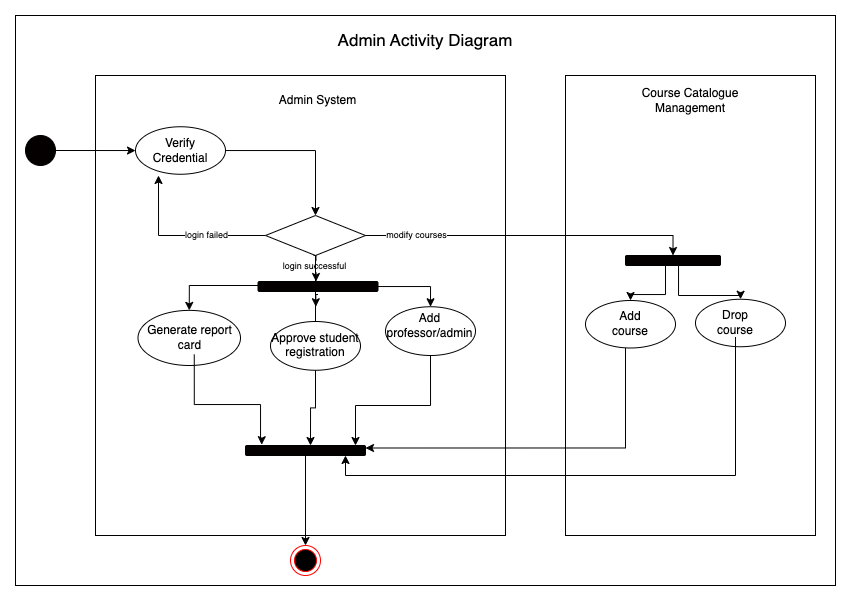

The diagram above was exported from draw.io. Its source (the exported page's mxGraphModel, read from the mxfile embedded in the PNG):
<mxGraphModel dx="994" dy="522" grid="1" gridSize="10" guides="1" tooltips="1" connect="1" arrows="1" fold="1" page="1" pageScale="1" pageWidth="827" pageHeight="1169" math="0" shadow="0">
  <root>
    <mxCell id="0" />
    <mxCell id="1" parent="0" />
    <mxCell id="YGIZF11WTp4uM0gPwr8K-2" value="" style="rounded=0;whiteSpace=wrap;html=1;" parent="1" vertex="1">
      <mxGeometry y="230" width="820" height="570" as="geometry" />
    </mxCell>
    <mxCell id="oZ8Du81LnNLljohQ_VPu-4" value="" style="rounded=0;whiteSpace=wrap;html=1;fillColor=#ffffff;" parent="1" vertex="1">
      <mxGeometry x="80" y="290" width="410" height="460" as="geometry" />
    </mxCell>
    <mxCell id="oZ8Du81LnNLljohQ_VPu-5" value="" style="rounded=0;whiteSpace=wrap;html=1;fillColor=#ffffff;" parent="1" vertex="1">
      <mxGeometry x="550" y="290" width="250" height="460" as="geometry" />
    </mxCell>
    <mxCell id="bqGw_wDpB_AIlNe82Uws-26" style="edgeStyle=orthogonalEdgeStyle;rounded=0;orthogonalLoop=1;jettySize=auto;html=1;" parent="1" source="bqGw_wDpB_AIlNe82Uws-6" edge="1">
      <mxGeometry relative="1" as="geometry">
        <mxPoint x="143" y="390" as="targetPoint" />
      </mxGeometry>
    </mxCell>
    <mxCell id="x5xC4P0DhiqcWMXuFNT1-18" value="&lt;font style=&quot;font-size: 9px;&quot;&gt;login failed&lt;/font&gt;" style="edgeLabel;html=1;align=center;verticalAlign=middle;resizable=0;points=[];" parent="bqGw_wDpB_AIlNe82Uws-26" vertex="1" connectable="0">
      <mxGeometry x="-0.2942" y="-1" relative="1" as="geometry">
        <mxPoint as="offset" />
      </mxGeometry>
    </mxCell>
    <mxCell id="It9hSN_ebSWGG3Uj3HqN-22" style="edgeStyle=orthogonalEdgeStyle;rounded=0;orthogonalLoop=1;jettySize=auto;html=1;exitX=0.5;exitY=1;exitDx=0;exitDy=0;entryX=0.5;entryY=0;entryDx=0;entryDy=0;" parent="1" source="bqGw_wDpB_AIlNe82Uws-6" edge="1">
      <mxGeometry relative="1" as="geometry" />
    </mxCell>
    <mxCell id="x5xC4P0DhiqcWMXuFNT1-27" style="edgeStyle=orthogonalEdgeStyle;rounded=0;orthogonalLoop=1;jettySize=auto;html=1;entryX=0.5;entryY=0;entryDx=0;entryDy=0;startArrow=none;" parent="1" source="x5xC4P0DhiqcWMXuFNT1-42" target="x5xC4P0DhiqcWMXuFNT1-22" edge="1">
      <mxGeometry relative="1" as="geometry">
        <Array as="points">
          <mxPoint x="174" y="500" />
        </Array>
      </mxGeometry>
    </mxCell>
    <mxCell id="vUl2NDRJHs4quq4O8jDW-5" style="edgeStyle=orthogonalEdgeStyle;rounded=0;orthogonalLoop=1;jettySize=auto;html=1;entryX=0.5;entryY=0;entryDx=0;entryDy=0;fontSize=9;" parent="1" target="vUl2NDRJHs4quq4O8jDW-4" edge="1">
      <mxGeometry relative="1" as="geometry">
        <Array as="points">
          <mxPoint x="658" y="450" />
        </Array>
        <mxPoint x="338" y="450" as="sourcePoint" />
        <mxPoint x="658.1500000000001" y="478.54999999999995" as="targetPoint" />
      </mxGeometry>
    </mxCell>
    <mxCell id="vUl2NDRJHs4quq4O8jDW-11" value="modify courses" style="edgeLabel;html=1;align=center;verticalAlign=middle;resizable=0;points=[];fontSize=9;" parent="vUl2NDRJHs4quq4O8jDW-5" connectable="0" vertex="1">
      <mxGeometry x="-0.723" y="-2" relative="1" as="geometry">
        <mxPoint x="15" y="-2" as="offset" />
      </mxGeometry>
    </mxCell>
    <mxCell id="vUl2NDRJHs4quq4O8jDW-14" style="edgeStyle=orthogonalEdgeStyle;rounded=0;orthogonalLoop=1;jettySize=auto;html=1;entryX=0.5;entryY=0;entryDx=0;entryDy=0;fontSize=9;" parent="1" edge="1">
      <mxGeometry relative="1" as="geometry">
        <mxPoint x="298.0322580645161" y="469.98709677419356" as="sourcePoint" />
        <mxPoint x="300.5" y="496" as="targetPoint" />
      </mxGeometry>
    </mxCell>
    <mxCell id="vUl2NDRJHs4quq4O8jDW-15" value="login successful" style="edgeLabel;html=1;align=center;verticalAlign=middle;resizable=0;points=[];fontSize=9;" parent="vUl2NDRJHs4quq4O8jDW-14" vertex="1" connectable="0">
      <mxGeometry x="-0.0885" y="-2" relative="1" as="geometry">
        <mxPoint as="offset" />
      </mxGeometry>
    </mxCell>
    <mxCell id="bqGw_wDpB_AIlNe82Uws-6" value="" style="rhombus;whiteSpace=wrap;html=1;" parent="1" vertex="1">
      <mxGeometry x="250" y="430" width="100" height="40" as="geometry" />
    </mxCell>
    <mxCell id="bqGw_wDpB_AIlNe82Uws-15" value="" style="ellipse;html=1;shape=endState;fillColor=#000000;strokeColor=#ff0000;" parent="1" vertex="1">
      <mxGeometry x="275" y="760" width="30" height="30" as="geometry" />
    </mxCell>
    <mxCell id="bqGw_wDpB_AIlNe82Uws-16" value="" style="ellipse;whiteSpace=wrap;html=1;aspect=fixed;fillColor=#050000;" parent="1" vertex="1">
      <mxGeometry x="10" y="350" width="30" height="30" as="geometry" />
    </mxCell>
    <mxCell id="bqGw_wDpB_AIlNe82Uws-18" style="edgeStyle=orthogonalEdgeStyle;rounded=0;orthogonalLoop=1;jettySize=auto;html=1;exitX=1;exitY=0.5;exitDx=0;exitDy=0;entryX=0.167;entryY=0.313;entryDx=0;entryDy=0;entryPerimeter=0;" parent="1" source="bqGw_wDpB_AIlNe82Uws-16" edge="1">
      <mxGeometry relative="1" as="geometry">
        <mxPoint x="120.04000000000008" y="365.0400000000001" as="targetPoint" />
      </mxGeometry>
    </mxCell>
    <mxCell id="It9hSN_ebSWGG3Uj3HqN-35" style="edgeStyle=orthogonalEdgeStyle;rounded=0;orthogonalLoop=1;jettySize=auto;html=1;" parent="1" source="oZ8Du81LnNLljohQ_VPu-7" edge="1">
      <mxGeometry relative="1" as="geometry">
        <mxPoint x="295" y="660" as="targetPoint" />
      </mxGeometry>
    </mxCell>
    <mxCell id="YS0cCwgUmdqF7TmsoyQo-1" value="" style="edgeStyle=orthogonalEdgeStyle;rounded=0;orthogonalLoop=1;jettySize=auto;html=1;fontSize=17;endArrow=none;endFill=0;" edge="1" parent="1" source="oZ8Du81LnNLljohQ_VPu-7" target="bqGw_wDpB_AIlNe82Uws-6">
      <mxGeometry relative="1" as="geometry" />
    </mxCell>
    <mxCell id="oZ8Du81LnNLljohQ_VPu-7" value="&lt;p style=&quot;line-height: 110%;&quot;&gt;Approve student registration&lt;br&gt;&lt;/p&gt;" style="ellipse;whiteSpace=wrap;html=1;" parent="1" vertex="1">
      <mxGeometry x="255" y="536" width="90" height="48.75" as="geometry" />
    </mxCell>
    <mxCell id="IRa1uDV-_L_TmJMT4SmC-1" style="edgeStyle=orthogonalEdgeStyle;rounded=0;orthogonalLoop=1;jettySize=auto;html=1;" parent="1" source="oZ8Du81LnNLljohQ_VPu-8" target="oZ8Du81LnNLljohQ_VPu-13" edge="1">
      <mxGeometry relative="1" as="geometry">
        <Array as="points">
          <mxPoint x="415" y="620" />
          <mxPoint x="340" y="620" />
        </Array>
      </mxGeometry>
    </mxCell>
    <mxCell id="oZ8Du81LnNLljohQ_VPu-8" value="" style="ellipse;whiteSpace=wrap;html=1;" parent="1" vertex="1">
      <mxGeometry x="370" y="521.25" width="90" height="48.75" as="geometry" />
    </mxCell>
    <mxCell id="bqGw_wDpB_AIlNe82Uws-23" style="edgeStyle=orthogonalEdgeStyle;rounded=0;orthogonalLoop=1;jettySize=auto;html=1;entryX=0.5;entryY=0;entryDx=0;entryDy=0;" parent="1" source="oZ8Du81LnNLljohQ_VPu-9" target="bqGw_wDpB_AIlNe82Uws-6" edge="1">
      <mxGeometry relative="1" as="geometry" />
    </mxCell>
    <mxCell id="oZ8Du81LnNLljohQ_VPu-9" value="Verify Credential" style="ellipse;whiteSpace=wrap;html=1;" parent="1" vertex="1">
      <mxGeometry x="120" y="341.25" width="90" height="47.5" as="geometry" />
    </mxCell>
    <mxCell id="x5xC4P0DhiqcWMXuFNT1-4" style="edgeStyle=orthogonalEdgeStyle;rounded=0;orthogonalLoop=1;jettySize=auto;html=1;exitX=0.5;exitY=1;exitDx=0;exitDy=0;entryX=0.5;entryY=0;entryDx=0;entryDy=0;" parent="1" source="oZ8Du81LnNLljohQ_VPu-13" target="bqGw_wDpB_AIlNe82Uws-15" edge="1">
      <mxGeometry relative="1" as="geometry" />
    </mxCell>
    <mxCell id="oZ8Du81LnNLljohQ_VPu-13" value="" style="rounded=1;whiteSpace=wrap;html=1;fillColor=#050000;" parent="1" vertex="1">
      <mxGeometry x="230" y="660" width="120" height="10" as="geometry" />
    </mxCell>
    <mxCell id="bqGw_wDpB_AIlNe82Uws-21" value="Course Catalogue Management" style="text;html=1;strokeColor=none;fillColor=none;align=center;verticalAlign=middle;whiteSpace=wrap;rounded=0;" parent="1" vertex="1">
      <mxGeometry x="590" y="300" width="170" height="30" as="geometry" />
    </mxCell>
    <mxCell id="bqGw_wDpB_AIlNe82Uws-22" value="Admin System" style="text;html=1;strokeColor=none;fillColor=none;align=center;verticalAlign=middle;whiteSpace=wrap;rounded=0;" parent="1" vertex="1">
      <mxGeometry x="225" y="300" width="155" height="30" as="geometry" />
    </mxCell>
    <mxCell id="bqGw_wDpB_AIlNe82Uws-27" value="Add professor/admin" style="text;html=1;strokeColor=none;fillColor=none;align=center;verticalAlign=middle;whiteSpace=wrap;rounded=0;" parent="1" vertex="1">
      <mxGeometry x="389" y="530" width="51" height="20" as="geometry" />
    </mxCell>
    <mxCell id="8W4pUjZhyFUiaHsLzFOB-1" style="edgeStyle=orthogonalEdgeStyle;rounded=0;orthogonalLoop=1;jettySize=auto;html=1;entryX=1;entryY=0.25;entryDx=0;entryDy=0;" parent="1" source="It9hSN_ebSWGG3Uj3HqN-12" target="oZ8Du81LnNLljohQ_VPu-13" edge="1">
      <mxGeometry relative="1" as="geometry">
        <Array as="points">
          <mxPoint x="610" y="663" />
        </Array>
      </mxGeometry>
    </mxCell>
    <mxCell id="It9hSN_ebSWGG3Uj3HqN-12" value="" style="ellipse;whiteSpace=wrap;html=1;" parent="1" vertex="1">
      <mxGeometry x="570" y="515" width="90" height="47.5" as="geometry" />
    </mxCell>
    <mxCell id="It9hSN_ebSWGG3Uj3HqN-11" value="Add course" style="text;html=1;strokeColor=none;fillColor=none;align=center;verticalAlign=middle;whiteSpace=wrap;rounded=0;" parent="1" vertex="1">
      <mxGeometry x="585" y="522.75" width="60" height="30" as="geometry" />
    </mxCell>
    <mxCell id="It9hSN_ebSWGG3Uj3HqN-15" value="" style="ellipse;whiteSpace=wrap;html=1;" parent="1" vertex="1">
      <mxGeometry x="680" y="513.75" width="90" height="47.5" as="geometry" />
    </mxCell>
    <mxCell id="x5xC4P0DhiqcWMXuFNT1-23" style="edgeStyle=orthogonalEdgeStyle;rounded=0;orthogonalLoop=1;jettySize=auto;html=1;" parent="1" source="It9hSN_ebSWGG3Uj3HqN-14" edge="1">
      <mxGeometry relative="1" as="geometry">
        <mxPoint x="330" y="670" as="targetPoint" />
        <Array as="points">
          <mxPoint x="720" y="690" />
          <mxPoint x="330" y="690" />
        </Array>
      </mxGeometry>
    </mxCell>
    <mxCell id="It9hSN_ebSWGG3Uj3HqN-14" value="Drop course" style="text;html=1;strokeColor=none;fillColor=none;align=center;verticalAlign=middle;whiteSpace=wrap;rounded=0;" parent="1" vertex="1">
      <mxGeometry x="690" y="521.5" width="60" height="30" as="geometry" />
    </mxCell>
    <mxCell id="x5xC4P0DhiqcWMXuFNT1-30" style="edgeStyle=orthogonalEdgeStyle;rounded=0;orthogonalLoop=1;jettySize=auto;html=1;entryX=0.093;entryY=-0.081;entryDx=0;entryDy=0;entryPerimeter=0;" parent="1" edge="1">
      <mxGeometry relative="1" as="geometry">
        <mxPoint x="178.7499999999999" y="569" as="sourcePoint" />
        <mxPoint x="246.16000000000008" y="659.19" as="targetPoint" />
        <Array as="points">
          <mxPoint x="179" y="619" />
          <mxPoint x="245" y="619" />
          <mxPoint x="245" y="654" />
          <mxPoint x="246" y="654" />
        </Array>
      </mxGeometry>
    </mxCell>
    <mxCell id="x5xC4P0DhiqcWMXuFNT1-22" value="Generate report card" style="ellipse;whiteSpace=wrap;html=1;fillColor=none;" parent="1" vertex="1">
      <mxGeometry x="122.5" y="524.88" width="102.5" height="55.12" as="geometry" />
    </mxCell>
    <mxCell id="vUl2NDRJHs4quq4O8jDW-3" style="edgeStyle=orthogonalEdgeStyle;rounded=0;orthogonalLoop=1;jettySize=auto;html=1;entryX=0.559;entryY=-0.036;entryDx=0;entryDy=0;entryPerimeter=0;fontSize=9;" parent="1" edge="1">
      <mxGeometry relative="1" as="geometry">
        <mxPoint x="302.48387096774195" y="509" as="sourcePoint" />
        <mxPoint x="300.30999999999995" y="521.2449999999999" as="targetPoint" />
      </mxGeometry>
    </mxCell>
    <mxCell id="vUl2NDRJHs4quq4O8jDW-12" style="edgeStyle=orthogonalEdgeStyle;rounded=0;orthogonalLoop=1;jettySize=auto;html=1;fontSize=9;" parent="1" source="x5xC4P0DhiqcWMXuFNT1-42" target="oZ8Du81LnNLljohQ_VPu-8" edge="1">
      <mxGeometry relative="1" as="geometry" />
    </mxCell>
    <mxCell id="x5xC4P0DhiqcWMXuFNT1-42" value="" style="rounded=1;whiteSpace=wrap;html=1;fillColor=#050000;" parent="1" vertex="1">
      <mxGeometry x="242.5" y="496" width="120" height="10" as="geometry" />
    </mxCell>
    <mxCell id="IRa1uDV-_L_TmJMT4SmC-5" style="edgeStyle=orthogonalEdgeStyle;rounded=0;orthogonalLoop=1;jettySize=auto;html=1;entryX=0.5;entryY=0;entryDx=0;entryDy=0;" parent="1" source="vUl2NDRJHs4quq4O8jDW-4" target="It9hSN_ebSWGG3Uj3HqN-12" edge="1">
      <mxGeometry relative="1" as="geometry">
        <Array as="points">
          <mxPoint x="650" y="509" />
          <mxPoint x="615" y="509" />
        </Array>
      </mxGeometry>
    </mxCell>
    <mxCell id="IRa1uDV-_L_TmJMT4SmC-7" style="edgeStyle=orthogonalEdgeStyle;rounded=0;orthogonalLoop=1;jettySize=auto;html=1;entryX=0.5;entryY=0;entryDx=0;entryDy=0;" parent="1" source="vUl2NDRJHs4quq4O8jDW-4" target="It9hSN_ebSWGG3Uj3HqN-15" edge="1">
      <mxGeometry relative="1" as="geometry">
        <Array as="points">
          <mxPoint x="663" y="510" />
          <mxPoint x="725" y="510" />
        </Array>
      </mxGeometry>
    </mxCell>
    <mxCell id="vUl2NDRJHs4quq4O8jDW-4" value="" style="rounded=1;whiteSpace=wrap;html=1;fillColor=#050000;" parent="1" vertex="1">
      <mxGeometry x="610" y="470" width="95" height="10" as="geometry" />
    </mxCell>
    <mxCell id="9RydMLBB0RfuLdHTblmh-1" value="&lt;font style=&quot;font-size: 17px;&quot;&gt;Admin Activity Diagram&lt;/font&gt;" style="text;html=1;strokeColor=none;fillColor=none;align=center;verticalAlign=middle;whiteSpace=wrap;rounded=0;" parent="1" vertex="1">
      <mxGeometry x="281.25" y="240" width="257.5" height="30" as="geometry" />
    </mxCell>
  </root>
</mxGraphModel>